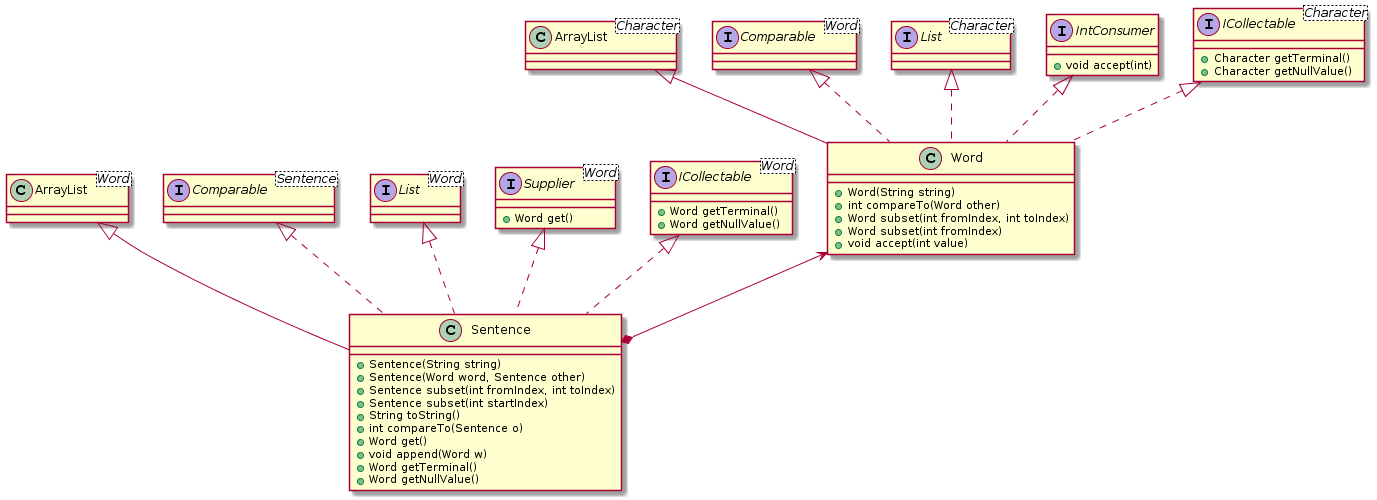

The diagram above was rendered by PlantUML. Its source (embedded in the PNG):
@startuml
class Word [[java:org.dwbzen.text.util.model.Word]] {
	+Word(String string)
	+int compareTo(Word other)
	+Word subset(int fromIndex, int toIndex)
	+Word subset(int fromIndex)
	+void accept(int value)
}
class "ArrayList<Character>" as ArrayList_Character_ {
}
ArrayList_Character_ <|-- Word
interface "Comparable<Word>" as Comparable_Word_ {
}
Comparable_Word_ <|.. Word
interface "List<Character>" as List_Character_ {
}
List_Character_ <|.. Word
interface IntConsumer [[java:java.util.function.IntConsumer]] {
    +void accept(int)
}
IntConsumer <|.. Word
interface "ICollectable<Character>" as ICollectable_Character_ {
    +Character getTerminal()
    +Character getNullValue()
}
ICollectable_Character_ <|.. Word
class Sentence [[java:org.dwbzen.text.util.model.Sentence]] {
	+Sentence(String string)
	+Sentence(Word word, Sentence other)
	+Sentence subset(int fromIndex, int toIndex)
	+Sentence subset(int startIndex)
	+String toString()
	+int compareTo(Sentence o)
	+Word get()
	+void append(Word w)
	+Word getTerminal()
	+Word getNullValue()
}
class "ArrayList<Word>" as ArrayList_Word_ {
}
ArrayList_Word_ <|-- Sentence
interface "Comparable<Sentence>" as Comparable_Sentence_ {
}
Comparable_Sentence_ <|.. Sentence
interface "List<Word>" as List_Word_ {
}
List_Word_ <|.. Sentence
interface "Supplier<Word>" as Supplier_Word_ {
    +Word get()
}
Supplier_Word_ <|.. Sentence
interface "ICollectable<Word>" as ICollectable_Word_ {
    +Word getTerminal()
    +Word getNullValue()
}
ICollectable_Word_ <|.. Sentence
Word <--* Sentence
@enduml